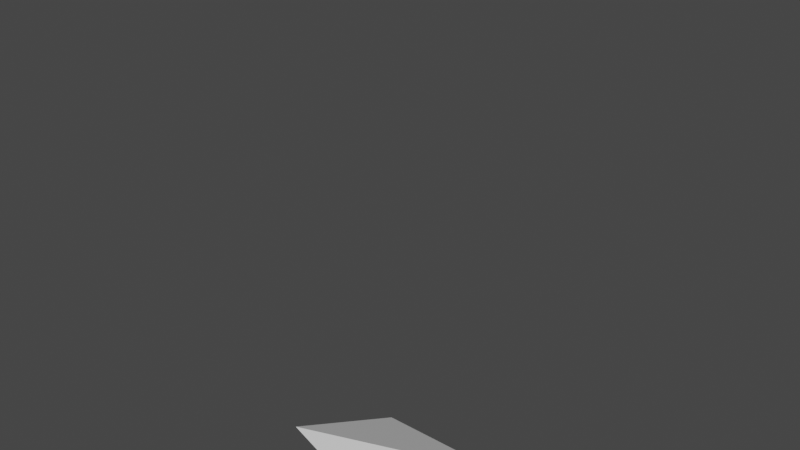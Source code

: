 # Source: Floor5.blend  (saved by Blender 4.0.36; exported with 4.5.12 LTS)
import bpy
from mathutils import Matrix  # noqa: F401  (used for matrix-valued properties, if any)

bpy.ops.wm.read_factory_settings(use_empty=True)
scene = bpy.context.scene
scene.name = 'Scene'

# ---- materials (node trees are filled in below, after node groups)
mat_material = bpy.data.materials.new('Material')
mat_material.alpha_threshold = 0.0
mat_material.use_transparent_shadow = False
mat_material.roughness = 0.5
mat_material.line_color = (0.0, 0.0, 0.0, 1.0)

# ---- material node trees
mat_material.use_nodes = True; mat_material.node_tree.nodes.clear()
_N = mat_material.node_tree.nodes; _L = mat_material.node_tree.links
n0 = _N.new('ShaderNodeOutputMaterial'); n0.name = 'Material Output'; n0.location = (300, 300)
n1 = _N.new('ShaderNodeBsdfPrincipled'); n1.name = 'Principled BSDF'; n1.location = (10, 300)
n1.distribution = 'GGX'
n1.subsurface_method = 'RANDOM_WALK_SKIN'
n1.inputs[3].default_value = 1.45
n1.inputs[27].default_value = (0.0, 0.0, 0.0, 1.0)
n1.inputs[28].default_value = 1.0
_L.new(n1.outputs[0], n0.inputs[0])
n0.is_active_output = True

# ---- world
world_world = bpy.data.worlds.new('World'); scene.world = world_world
world_world.use_nodes = True; world_world.node_tree.nodes.clear()
_N = world_world.node_tree.nodes; _L = world_world.node_tree.links
n0 = _N.new('ShaderNodeOutputWorld'); n0.name = 'World Output'; n0.location = (300, 300)
n1 = _N.new('ShaderNodeBackground'); n1.name = 'Background'; n1.location = (10, 300)
n1.inputs[0].default_value = (0.05088, 0.05088, 0.05088, 1.0)
_L.new(n1.outputs[0], n0.inputs[0])
n0.is_active_output = True
world_world.color = (0.05088, 0.05088, 0.05088)
world_world.use_sun_shadow = False
world_world.sun_shadow_jitter_overblur = 0.0

# ---- meshes
me_cube = bpy.data.meshes.new('Cube')
me_cube.from_pydata([(1.0, 8.0, -1.0), (1.0, 0.0, -1.0), (1.0, 8.0, 1.0), (1.0, 0.0, 1.0), (-1.0, 8.0, -1.0), (-1.0, 0.0, -1.0), (-1.0, 8.0, 1.0), (-1.0, 1.0, 1.0)], [], [(0, 2, 6, 4), (5, 7, 1), (1, 7, 3)])
_uv = me_cube.uv_layers.new(name='UVMap')
_uv.uv.foreach_set('vector', [1.0, 1.0, 0.0, 1.0, 0.0, 2.285e-08, 1.0, 9.921e-10, 0.0, 1.0, 1.49e-08, 0.0, 1.0, 1.0, 1.0, 1.0, 1.49e-08, 0.0, 1.0, 0.0])
me_cube.materials.append(mat_material)
me_cube.use_mirror_vertex_groups = False
me_cube.update()

# ---- objects
ob_cube = bpy.data.objects.new('Cube', me_cube)

# ---- transforms, parenting, visibility, modifiers, constraints
ob_cube.location = (0.0, 0.0, 0.0)
ob_cube.rotation_euler = (1.571, 0.0, 0.0)
ob_cube.lock_rotations_4d = False
ob_cube.empty_display_type = 'ARROWS'
ob_cube.lineart.crease_threshold = 0.0

# ---- collection membership
scene.collection.objects.link(ob_cube)

# ---- scene / render settings (as saved in the file)
scene.frame_start = 1; scene.frame_end = 250; scene.frame_set(1)
scene.render.engine = 'BLENDER_EEVEE_NEXT'
scene.cycles.sampling_pattern = 'TABULATED_SOBOL'
scene.view_settings.view_transform = 'Filmic'
bpy.context.view_layer.update()

# ---- added for rendering (the .blend has no active camera and no usable light): camera, sun
cam_auto = bpy.data.cameras.new('AutoCamera')
cam_auto.lens = 50.0
cam_auto.sensor_width = 36.0
cam_auto.clip_end = 1000.0
ob_auto_camera = bpy.data.objects.new('AutoCamera', cam_auto)
scene.collection.objects.link(ob_auto_camera)
ob_auto_camera.location = (7.85079, -9.42095, 10.2806)
ob_auto_camera.rotation_euler = (1.09748, -7.21219e-08, 0.694738)
scene.camera = ob_auto_camera
light_auto_sun = bpy.data.lights.new('AutoSun', 'SUN')
light_auto_sun.energy = 3.0
light_auto_sun.angle = 0.0523599
ob_auto_sun = bpy.data.objects.new('AutoSun', light_auto_sun)
scene.collection.objects.link(ob_auto_sun)
ob_auto_sun.rotation_euler = (0.872665, 0.174533, 0.523599)
bpy.context.view_layer.update()

